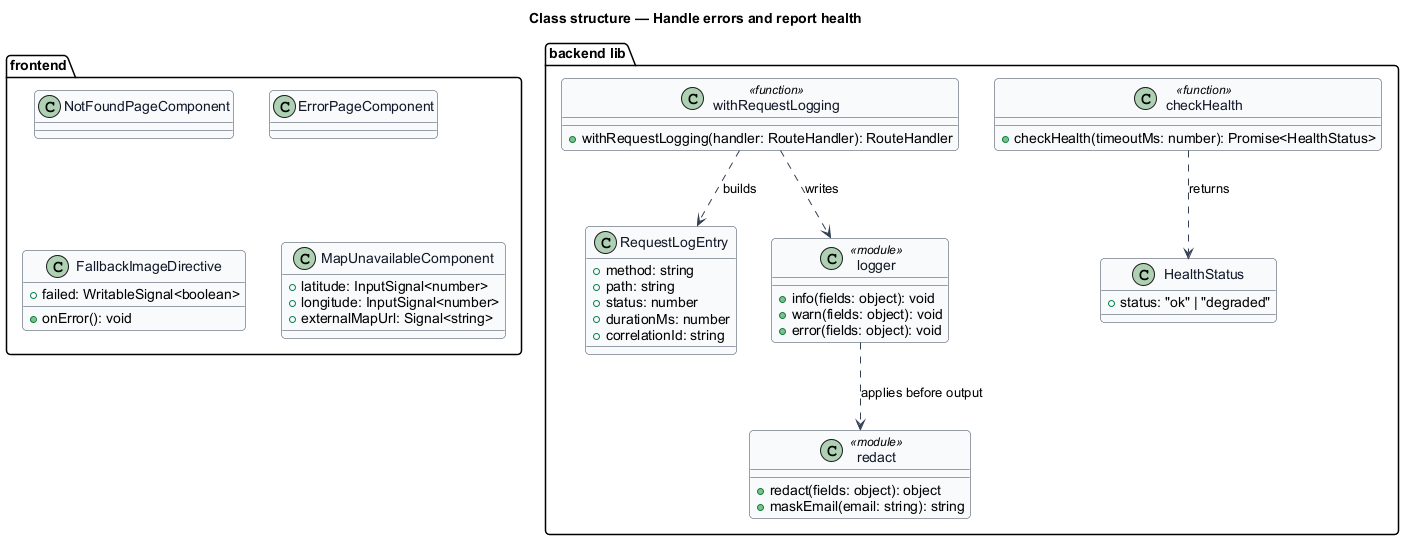

The diagram above was rendered by PlantUML. Its source (embedded in the PNG):
@startuml
' --- shared skin header ---
skinparam backgroundColor #FFFFFF
skinparam shadowing false
skinparam roundcorner 8
skinparam defaultFontName Arial
skinparam ArrowColor #344054
skinparam class {
  BorderColor #344054
  FontColor #101828
  BackgroundColor #F9FAFB
}
' --------------------------
title Class structure — Handle errors and report health

package "backend lib" {
  class HealthStatus {
    +status: "ok" | "degraded"
  }
  class checkHealth <<function>> {
    +checkHealth(timeoutMs: number): Promise<HealthStatus>
  }
  class RequestLogEntry {
    +method: string
    +path: string
    +status: number
    +durationMs: number
    +correlationId: string
  }
  class logger <<module>> {
    +info(fields: object): void
    +warn(fields: object): void
    +error(fields: object): void
  }
  class redact <<module>> {
    +redact(fields: object): object
    +maskEmail(email: string): string
  }
  class withRequestLogging <<function>> {
    +withRequestLogging(handler: RouteHandler): RouteHandler
  }
}
package "frontend" {
  class NotFoundPageComponent
  class ErrorPageComponent
  class FallbackImageDirective {
    +failed: WritableSignal<boolean>
    +onError(): void
  }
  class MapUnavailableComponent {
    +latitude: InputSignal<number>
    +longitude: InputSignal<number>
    +externalMapUrl: Signal<string>
  }
}

checkHealth ..> HealthStatus : returns
withRequestLogging ..> RequestLogEntry : builds
withRequestLogging ..> logger : writes
logger ..> redact : applies before output
@enduml